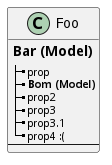

The diagram above was rendered by PlantUML. Its source (embedded in the PNG):
@startuml
class Foo {
	**Bar (Model)**
	|_ prop
	|_ **Bom (Model)**
	|_ prop2
	|_ prop3
	|_ prop3.1
	|_ prop4 :(
	--
}
@enduml